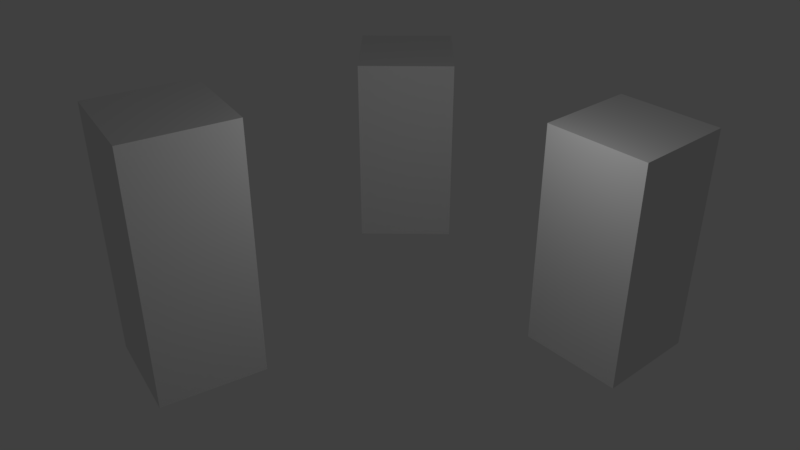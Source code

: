 # Source: PlayingGame.blend  (saved by Blender 2.79.0; exported with 4.5.12 LTS)
import bpy
from mathutils import Matrix  # noqa: F401  (used for matrix-valued properties, if any)

bpy.ops.wm.read_factory_settings(use_empty=True)
scene = bpy.context.scene
scene.name = 'Scene'

# ---- collections
col_collection_1 = bpy.data.collections.new('Collection 1'); scene.collection.children.link(col_collection_1)

# ---- materials (node trees are filled in below, after node groups)
mat_material = bpy.data.materials.new('Material')
mat_material.alpha_threshold = 0.0
mat_material.use_transparent_shadow = False
mat_material.roughness = 0.5
mat_material.line_color = (0.0, 0.0, 0.0, 1.0)

# ---- material node trees

# ---- world
world_world = bpy.data.worlds.new('World'); scene.world = world_world
world_world.color = (0.05088, 0.05088, 0.05088)
world_world.use_sun_shadow = False
world_world.sun_shadow_jitter_overblur = 0.0
world_world.cycles.sampling_method = 'MANUAL'

# ---- cameras
cam_camera = bpy.data.cameras.new('Camera')
cam_camera.clip_end = 100.0
cam_camera.lens = 35.0
cam_camera.sensor_width = 32.0
cam_camera.sensor_height = 18.0
cam_camera.ortho_scale = 7.314
cam_camera.dof.focus_distance = 0.0
cam_camera.dof.aperture_fstop = 128.0

# ---- lights
light_lamp = bpy.data.lights.new('Lamp', 'POINT')
light_lamp.transmission_factor = 0.0
light_lamp.cutoff_distance = 30.0
light_lamp.energy = 100.0
light_lamp.shadow_buffer_clip_start = 1.001
light_lamp.shadow_soft_size = 0.1
light_lamp.shadow_maximum_resolution = 0.006
light_lamp.use_absolute_resolution = True

# ---- meshes
me_cube = bpy.data.meshes.new('Cube')
me_cube.from_pydata([(1.0, 1.0, 0.0), (1.0, -1.0, 0.0), (-1.0, -1.0, 0.0), (-1.0, 1.0, 0.0), (1.0, 1.0, 4.936), (1.0, -1.0, 4.936), (-1.0, -1.0, 4.936), (-1.0, 1.0, 4.936)], [], [(0, 1, 2, 3), (4, 7, 6, 5), (0, 4, 5, 1), (1, 5, 6, 2), (2, 6, 7, 3), (4, 0, 3, 7)])
me_cube.materials.append(mat_material)
me_cube.use_remesh_preserve_volume = False
me_cube.use_remesh_preserve_attributes = False
me_cube.use_mirror_vertex_groups = False
me_cube.update()
me_cube_002 = bpy.data.meshes.new('Cube.002')
me_cube_002.from_pydata([(1.0, 1.0, 0.0), (1.0, -1.0, 0.0), (-1.0, -1.0, 0.0), (-1.0, 1.0, 0.0), (1.0, 1.0, 4.025), (1.0, -1.0, 4.025), (-1.0, -1.0, 4.025), (-1.0, 1.0, 4.025)], [], [(0, 1, 2, 3), (4, 7, 6, 5), (0, 4, 5, 1), (1, 5, 6, 2), (2, 6, 7, 3), (4, 0, 3, 7)])
me_cube_002.materials.append(mat_material)
me_cube_002.use_remesh_preserve_volume = False
me_cube_002.use_remesh_preserve_attributes = False
me_cube_002.use_mirror_vertex_groups = False
me_cube_002.update()
me_cube_003 = bpy.data.meshes.new('Cube.003')
me_cube_003.from_pydata([(1.0, 1.0, 0.0), (1.0, -1.0, 0.0), (-1.0, -1.0, 0.0), (-1.0, 1.0, 0.0), (1.0, 1.0, 4.421), (1.0, -1.0, 4.421), (-1.0, -1.0, 4.421), (-1.0, 1.0, 4.421)], [], [(0, 1, 2, 3), (4, 7, 6, 5), (0, 4, 5, 1), (1, 5, 6, 2), (2, 6, 7, 3), (4, 0, 3, 7)])
me_cube_003.materials.append(mat_material)
me_cube_003.use_remesh_preserve_volume = False
me_cube_003.use_remesh_preserve_attributes = False
me_cube_003.use_mirror_vertex_groups = False
me_cube_003.update()

# ---- objects
ob_outscout = bpy.data.objects.new('outscout', me_cube)
ob_lamp = bpy.data.objects.new('Lamp', light_lamp)
ob_camera = bpy.data.objects.new('Camera', cam_camera)
ob_agent = bpy.data.objects.new('agent', me_cube_002)
ob_adalinda = bpy.data.objects.new('adalinda', me_cube_003)

# ---- transforms, parenting, visibility, modifiers, constraints
ob_outscout.location = (2.174, -3.943, 0.0)
ob_outscout.rotation_euler = (0.0, -0.0, 0.5622)
ob_outscout.lock_rotations_4d = False
ob_outscout.empty_display_type = 'ARROWS'
ob_outscout.lineart.crease_threshold = 0.0
ob_lamp.location = (4.076, 1.005, 5.904)
ob_lamp.rotation_euler = (0.6503, 0.05522, 1.866)
ob_lamp.lock_rotations_4d = False
ob_lamp.empty_display_type = 'ARROWS'
ob_lamp.color = (0.0, 0.0, 0.0, 0.0)
ob_lamp.lineart.crease_threshold = 0.0
ob_camera.location = (14.91, 0.02792, 10.24)
ob_camera.rotation_euler = (1.046, -9.384e-06, 1.585)
ob_camera.lock_rotations_4d = False
ob_camera.empty_display_type = 'ARROWS'
ob_camera.color = (0.0, 0.0, 0.0, 0.0)
ob_camera.display_type = 'WIRE'
ob_camera.lineart.crease_threshold = 0.0
ob_agent.location = (-3.373, -0.0931, 0.0)
ob_agent.lock_rotations_4d = False
ob_agent.empty_display_type = 'ARROWS'
ob_agent.lineart.crease_threshold = 0.0
ob_adalinda.location = (1.523, 3.7, 0.0)
ob_adalinda.rotation_euler = (0.0, -0.0, -0.8444)
ob_adalinda.lock_rotations_4d = False
ob_adalinda.empty_display_type = 'ARROWS'
ob_adalinda.lineart.crease_threshold = 0.0

# ---- collection membership
col_collection_1.objects.link(ob_outscout)
col_collection_1.objects.link(ob_lamp)
col_collection_1.objects.link(ob_camera)
col_collection_1.objects.link(ob_agent)
col_collection_1.objects.link(ob_adalinda)

# ---- scene / render settings (as saved in the file)
scene.camera = ob_camera
scene.frame_start = 1; scene.frame_end = 250; scene.frame_set(1)
scene.render.engine = 'BLENDER_EEVEE_NEXT'
scene.render.resolution_x = 1280
scene.render.resolution_y = 720
scene.render.dither_intensity = 0.0
scene.cycles.use_denoising = False
scene.cycles.samples = 128
scene.cycles.sampling_pattern = 'TABULATED_SOBOL'
scene.cycles.use_adaptive_sampling = False
scene.cycles.use_light_tree = False
scene.cycles.blur_glossy = 0.0
scene.cycles.sample_clamp_indirect = 0.0
scene.view_settings.view_transform = 'Standard'
bpy.context.view_layer.update()
